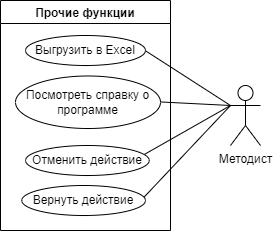

The diagram above was exported from draw.io. Its source (the exported page's mxGraphModel, read from the mxfile embedded in the PNG):
<mxGraphModel dx="1888" dy="660" grid="1" gridSize="10" guides="1" tooltips="1" connect="0" arrows="1" fold="1" page="1" pageScale="1" pageWidth="850" pageHeight="1100" math="0" shadow="0">
  <root>
    <mxCell id="0" />
    <mxCell id="1" parent="0" />
    <mxCell id="kAwzmWlMEPiF8q2u1fac-1" value="Методист" style="shape=umlActor;verticalLabelPosition=bottom;verticalAlign=top;html=1;outlineConnect=0;" parent="1" vertex="1">
      <mxGeometry x="-360" y="510" width="30" height="60" as="geometry" />
    </mxCell>
    <mxCell id="kAwzmWlMEPiF8q2u1fac-81" value="" style="endArrow=none;html=1;rounded=0;entryX=0.998;entryY=0.504;entryDx=0;entryDy=0;entryPerimeter=0;" parent="1" target="kAwzmWlMEPiF8q2u1fac-80" edge="1">
      <mxGeometry width="50" height="50" relative="1" as="geometry">
        <mxPoint x="-360" y="530" as="sourcePoint" />
        <mxPoint x="-535" y="370" as="targetPoint" />
      </mxGeometry>
    </mxCell>
    <mxCell id="kAwzmWlMEPiF8q2u1fac-84" value="" style="endArrow=none;html=1;rounded=0;exitX=0.962;exitY=0.294;exitDx=0;exitDy=0;exitPerimeter=0;" parent="1" source="kAwzmWlMEPiF8q2u1fac-85" edge="1">
      <mxGeometry width="50" height="50" relative="1" as="geometry">
        <mxPoint x="-560" y="830" as="sourcePoint" />
        <mxPoint x="-360" y="530" as="targetPoint" />
      </mxGeometry>
    </mxCell>
    <mxCell id="kAwzmWlMEPiF8q2u1fac-87" value="" style="endArrow=none;html=1;rounded=0;exitX=0.988;exitY=0.39;exitDx=0;exitDy=0;exitPerimeter=0;" parent="1" source="kAwzmWlMEPiF8q2u1fac-86" edge="1">
      <mxGeometry width="50" height="50" relative="1" as="geometry">
        <mxPoint x="-662.5" y="860" as="sourcePoint" />
        <mxPoint x="-360" y="530" as="targetPoint" />
      </mxGeometry>
    </mxCell>
    <mxCell id="v6wUXLLYPW9MeNvtV2WF-36" value="" style="endArrow=none;html=1;rounded=0;entryX=0.997;entryY=0.494;entryDx=0;entryDy=0;entryPerimeter=0;" parent="1" target="v6wUXLLYPW9MeNvtV2WF-35" edge="1">
      <mxGeometry width="50" height="50" relative="1" as="geometry">
        <mxPoint x="-360" y="530" as="sourcePoint" />
        <mxPoint x="-608.4499999999998" y="333.70000000000005" as="targetPoint" />
      </mxGeometry>
    </mxCell>
    <mxCell id="a7HYJBhB6-KczriwUQ04-71" value="Прочие функции" style="swimlane;" parent="1" vertex="1">
      <mxGeometry x="-590" y="425" width="170" height="230" as="geometry" />
    </mxCell>
    <mxCell id="kAwzmWlMEPiF8q2u1fac-73" style="edgeStyle=orthogonalEdgeStyle;rounded=0;orthogonalLoop=1;jettySize=auto;html=1;exitX=0.5;exitY=1;exitDx=0;exitDy=0;labelBorderColor=none;endArrow=block;endFill=0;" parent="a7HYJBhB6-KczriwUQ04-71" edge="1">
      <mxGeometry relative="1" as="geometry">
        <mxPoint x="35" y="46.75" as="sourcePoint" />
        <mxPoint x="35" y="46.75" as="targetPoint" />
      </mxGeometry>
    </mxCell>
    <mxCell id="kAwzmWlMEPiF8q2u1fac-80" value="Выгрузить в Excel" style="ellipse;whiteSpace=wrap;html=1;" parent="a7HYJBhB6-KczriwUQ04-71" vertex="1">
      <mxGeometry x="25" y="35" width="120" height="30" as="geometry" />
    </mxCell>
    <mxCell id="kAwzmWlMEPiF8q2u1fac-85" value="Отменить действие" style="ellipse;whiteSpace=wrap;html=1;" parent="a7HYJBhB6-KczriwUQ04-71" vertex="1">
      <mxGeometry x="25" y="145" width="123.75" height="30" as="geometry" />
    </mxCell>
    <mxCell id="kAwzmWlMEPiF8q2u1fac-86" value="Вернуть действие" style="ellipse;whiteSpace=wrap;html=1;" parent="a7HYJBhB6-KczriwUQ04-71" vertex="1">
      <mxGeometry x="21.25" y="185" width="123.75" height="30" as="geometry" />
    </mxCell>
    <mxCell id="v6wUXLLYPW9MeNvtV2WF-35" value="Посмотреть справку о программе" style="ellipse;whiteSpace=wrap;html=1;" parent="a7HYJBhB6-KczriwUQ04-71" vertex="1">
      <mxGeometry x="15" y="75.5" width="145" height="52.5" as="geometry" />
    </mxCell>
  </root>
</mxGraphModel>